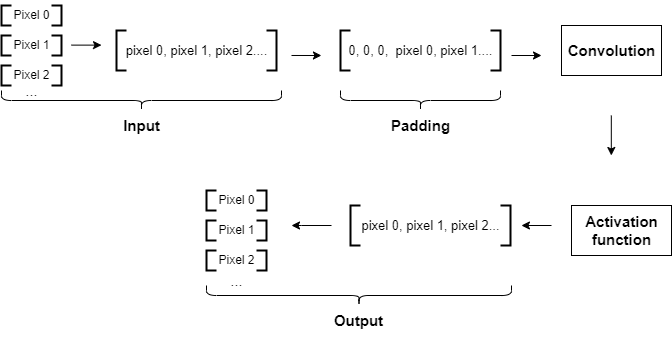

The diagram above was exported from draw.io. Its source (the exported page's mxGraphModel, read from the mxfile embedded in the PNG):
<mxGraphModel dx="1179" dy="726" grid="1" gridSize="10" guides="1" tooltips="1" connect="1" arrows="1" fold="1" page="1" pageScale="1" pageWidth="827" pageHeight="1169" math="0" shadow="0">
  <root>
    <mxCell id="0" />
    <mxCell id="1" parent="0" />
    <mxCell id="FF8NbefBJdHxL64djcWq-1" value="" style="strokeWidth=2;html=1;shape=mxgraph.flowchart.annotation_1;align=left;pointerEvents=1;" vertex="1" parent="1">
      <mxGeometry x="80" y="80" width="10" height="20" as="geometry" />
    </mxCell>
    <mxCell id="FF8NbefBJdHxL64djcWq-2" value="" style="strokeWidth=2;html=1;shape=mxgraph.flowchart.annotation_1;align=left;pointerEvents=1;direction=west;" vertex="1" parent="1">
      <mxGeometry x="130" y="80" width="10" height="20" as="geometry" />
    </mxCell>
    <mxCell id="FF8NbefBJdHxL64djcWq-18" value="&lt;font style=&quot;font-size: 11px;&quot;&gt;Pixel 0&lt;/font&gt;" style="text;html=1;align=center;verticalAlign=middle;resizable=0;points=[];autosize=1;strokeColor=none;fillColor=none;fontSize=8;" vertex="1" parent="1">
      <mxGeometry x="80" y="75" width="60" height="30" as="geometry" />
    </mxCell>
    <mxCell id="FF8NbefBJdHxL64djcWq-26" value="" style="strokeWidth=2;html=1;shape=mxgraph.flowchart.annotation_1;align=left;pointerEvents=1;" vertex="1" parent="1">
      <mxGeometry x="80" y="110" width="10" height="20" as="geometry" />
    </mxCell>
    <mxCell id="FF8NbefBJdHxL64djcWq-27" value="" style="strokeWidth=2;html=1;shape=mxgraph.flowchart.annotation_1;align=left;pointerEvents=1;direction=west;" vertex="1" parent="1">
      <mxGeometry x="130" y="110" width="10" height="20" as="geometry" />
    </mxCell>
    <mxCell id="FF8NbefBJdHxL64djcWq-38" value="" style="edgeStyle=orthogonalEdgeStyle;rounded=0;orthogonalLoop=1;jettySize=auto;html=1;fontSize=15;" edge="1" parent="1">
      <mxGeometry relative="1" as="geometry">
        <mxPoint x="150" y="119.62" as="sourcePoint" />
        <mxPoint x="180" y="119.62" as="targetPoint" />
      </mxGeometry>
    </mxCell>
    <mxCell id="FF8NbefBJdHxL64djcWq-28" value="&lt;font style=&quot;font-size: 11px;&quot;&gt;Pixel 1&lt;/font&gt;" style="text;html=1;align=center;verticalAlign=middle;resizable=0;points=[];autosize=1;strokeColor=none;fillColor=none;fontSize=8;" vertex="1" parent="1">
      <mxGeometry x="80" y="105" width="60" height="30" as="geometry" />
    </mxCell>
    <mxCell id="FF8NbefBJdHxL64djcWq-29" value="" style="strokeWidth=2;html=1;shape=mxgraph.flowchart.annotation_1;align=left;pointerEvents=1;" vertex="1" parent="1">
      <mxGeometry x="80" y="140" width="10" height="20" as="geometry" />
    </mxCell>
    <mxCell id="FF8NbefBJdHxL64djcWq-30" value="" style="strokeWidth=2;html=1;shape=mxgraph.flowchart.annotation_1;align=left;pointerEvents=1;direction=west;" vertex="1" parent="1">
      <mxGeometry x="130" y="140" width="10" height="20" as="geometry" />
    </mxCell>
    <mxCell id="FF8NbefBJdHxL64djcWq-31" value="&lt;font style=&quot;font-size: 11px;&quot;&gt;Pixel 2&lt;/font&gt;" style="text;html=1;align=center;verticalAlign=middle;resizable=0;points=[];autosize=1;strokeColor=none;fillColor=none;fontSize=8;" vertex="1" parent="1">
      <mxGeometry x="80" y="135" width="60" height="30" as="geometry" />
    </mxCell>
    <mxCell id="FF8NbefBJdHxL64djcWq-33" value="&lt;font style=&quot;font-size: 15px;&quot;&gt;...&lt;/font&gt;" style="text;html=1;align=center;verticalAlign=middle;resizable=0;points=[];autosize=1;strokeColor=none;fillColor=none;fontSize=11;" vertex="1" parent="1">
      <mxGeometry x="90" y="150" width="40" height="30" as="geometry" />
    </mxCell>
    <mxCell id="FF8NbefBJdHxL64djcWq-34" value="" style="shape=curlyBracket;whiteSpace=wrap;html=1;rounded=1;flipH=1;size=0.5;direction=north;" vertex="1" parent="1">
      <mxGeometry x="80" y="165" width="280" height="20" as="geometry" />
    </mxCell>
    <mxCell id="FF8NbefBJdHxL64djcWq-35" value="&lt;font style=&quot;font-size: 13px;&quot;&gt;pixel 0, pixel 1, pixel 2....&lt;/font&gt;" style="text;html=1;align=center;verticalAlign=middle;resizable=0;points=[];autosize=1;strokeColor=none;fillColor=none;" vertex="1" parent="1">
      <mxGeometry x="190" y="110" width="170" height="30" as="geometry" />
    </mxCell>
    <mxCell id="FF8NbefBJdHxL64djcWq-36" value="" style="strokeWidth=2;html=1;shape=mxgraph.flowchart.annotation_1;align=left;pointerEvents=1;fontSize=17;" vertex="1" parent="1">
      <mxGeometry x="195" y="105" width="10" height="40" as="geometry" />
    </mxCell>
    <mxCell id="FF8NbefBJdHxL64djcWq-37" value="" style="strokeWidth=2;html=1;shape=mxgraph.flowchart.annotation_1;align=left;pointerEvents=1;fontSize=17;direction=west;" vertex="1" parent="1">
      <mxGeometry x="345" y="105" width="10" height="40" as="geometry" />
    </mxCell>
    <mxCell id="FF8NbefBJdHxL64djcWq-41" value="" style="edgeStyle=orthogonalEdgeStyle;rounded=0;orthogonalLoop=1;jettySize=auto;html=1;fontSize=15;" edge="1" parent="1">
      <mxGeometry relative="1" as="geometry">
        <mxPoint x="370" y="129.98" as="sourcePoint" />
        <mxPoint x="400" y="129.56" as="targetPoint" />
      </mxGeometry>
    </mxCell>
    <mxCell id="FF8NbefBJdHxL64djcWq-42" value="Input" style="text;html=1;align=center;verticalAlign=middle;resizable=0;points=[];autosize=1;strokeColor=none;fillColor=none;fontSize=15;fontStyle=1" vertex="1" parent="1">
      <mxGeometry x="190" y="185" width="60" height="30" as="geometry" />
    </mxCell>
    <mxCell id="FF8NbefBJdHxL64djcWq-44" value="&lt;font style=&quot;font-size: 13px;&quot;&gt;0, 0, 0,&amp;nbsp; pixel 0, pixel 1....&lt;/font&gt;" style="text;html=1;align=center;verticalAlign=middle;resizable=0;points=[];autosize=1;strokeColor=none;fillColor=none;" vertex="1" parent="1">
      <mxGeometry x="414" y="110" width="170" height="30" as="geometry" />
    </mxCell>
    <mxCell id="FF8NbefBJdHxL64djcWq-45" value="" style="strokeWidth=2;html=1;shape=mxgraph.flowchart.annotation_1;align=left;pointerEvents=1;fontSize=17;" vertex="1" parent="1">
      <mxGeometry x="419" y="105" width="10" height="40" as="geometry" />
    </mxCell>
    <mxCell id="FF8NbefBJdHxL64djcWq-46" value="" style="strokeWidth=2;html=1;shape=mxgraph.flowchart.annotation_1;align=left;pointerEvents=1;fontSize=17;direction=west;" vertex="1" parent="1">
      <mxGeometry x="569" y="105" width="10" height="40" as="geometry" />
    </mxCell>
    <mxCell id="FF8NbefBJdHxL64djcWq-47" value="" style="shape=curlyBracket;whiteSpace=wrap;html=1;rounded=1;flipH=1;size=0.5;direction=north;" vertex="1" parent="1">
      <mxGeometry x="419" y="165" width="160" height="20" as="geometry" />
    </mxCell>
    <mxCell id="FF8NbefBJdHxL64djcWq-48" value="Padding" style="text;html=1;align=center;verticalAlign=middle;resizable=0;points=[];autosize=1;strokeColor=none;fillColor=none;fontSize=15;fontStyle=1" vertex="1" parent="1">
      <mxGeometry x="459" y="185" width="80" height="30" as="geometry" />
    </mxCell>
    <mxCell id="FF8NbefBJdHxL64djcWq-49" value="" style="edgeStyle=orthogonalEdgeStyle;rounded=0;orthogonalLoop=1;jettySize=auto;html=1;fontSize=15;" edge="1" parent="1">
      <mxGeometry relative="1" as="geometry">
        <mxPoint x="590" y="130" as="sourcePoint" />
        <mxPoint x="620" y="130" as="targetPoint" />
      </mxGeometry>
    </mxCell>
    <mxCell id="FF8NbefBJdHxL64djcWq-50" value="" style="verticalLabelPosition=bottom;verticalAlign=top;html=1;shape=mxgraph.basic.rect;fillColor2=none;strokeWidth=1;size=20;indent=5;fontSize=15;" vertex="1" parent="1">
      <mxGeometry x="640" y="100" width="100" height="50" as="geometry" />
    </mxCell>
    <mxCell id="FF8NbefBJdHxL64djcWq-51" value="&lt;b&gt;Convolution&lt;/b&gt;" style="text;html=1;align=center;verticalAlign=middle;resizable=0;points=[];autosize=1;strokeColor=none;fillColor=none;fontSize=15;" vertex="1" parent="1">
      <mxGeometry x="635" y="110" width="110" height="30" as="geometry" />
    </mxCell>
    <mxCell id="FF8NbefBJdHxL64djcWq-52" value="" style="edgeStyle=orthogonalEdgeStyle;rounded=0;orthogonalLoop=1;jettySize=auto;html=1;fontSize=15;" edge="1" parent="1">
      <mxGeometry relative="1" as="geometry">
        <mxPoint x="689.81" y="190" as="sourcePoint" />
        <mxPoint x="689.81" y="230" as="targetPoint" />
        <Array as="points">
          <mxPoint x="689.81" y="190" />
        </Array>
      </mxGeometry>
    </mxCell>
    <mxCell id="FF8NbefBJdHxL64djcWq-53" value="" style="verticalLabelPosition=bottom;verticalAlign=top;html=1;shape=mxgraph.basic.rect;fillColor2=none;strokeWidth=1;size=20;indent=5;fontSize=15;" vertex="1" parent="1">
      <mxGeometry x="650" y="280" width="100" height="50" as="geometry" />
    </mxCell>
    <mxCell id="FF8NbefBJdHxL64djcWq-54" value="&lt;b&gt;Activation&lt;br&gt;function&lt;/b&gt;" style="text;html=1;align=center;verticalAlign=middle;resizable=0;points=[];autosize=1;strokeColor=none;fillColor=none;fontSize=15;" vertex="1" parent="1">
      <mxGeometry x="650" y="280" width="100" height="50" as="geometry" />
    </mxCell>
    <mxCell id="FF8NbefBJdHxL64djcWq-55" value="" style="edgeStyle=orthogonalEdgeStyle;rounded=0;orthogonalLoop=1;jettySize=auto;html=1;fontSize=15;" edge="1" parent="1">
      <mxGeometry relative="1" as="geometry">
        <mxPoint x="630" y="300" as="sourcePoint" />
        <mxPoint x="600" y="300" as="targetPoint" />
        <Array as="points">
          <mxPoint x="630" y="300" />
          <mxPoint x="600" y="300" />
        </Array>
      </mxGeometry>
    </mxCell>
    <mxCell id="FF8NbefBJdHxL64djcWq-56" value="&lt;font style=&quot;font-size: 13px;&quot;&gt;pixel 0, pixel 1, pixel 2...&lt;/font&gt;" style="text;html=1;align=center;verticalAlign=middle;resizable=0;points=[];autosize=1;strokeColor=none;fillColor=none;" vertex="1" parent="1">
      <mxGeometry x="429" y="285" width="160" height="30" as="geometry" />
    </mxCell>
    <mxCell id="FF8NbefBJdHxL64djcWq-57" value="" style="strokeWidth=2;html=1;shape=mxgraph.flowchart.annotation_1;align=left;pointerEvents=1;fontSize=17;" vertex="1" parent="1">
      <mxGeometry x="429" y="280" width="10" height="40" as="geometry" />
    </mxCell>
    <mxCell id="FF8NbefBJdHxL64djcWq-58" value="" style="strokeWidth=2;html=1;shape=mxgraph.flowchart.annotation_1;align=left;pointerEvents=1;fontSize=17;direction=west;" vertex="1" parent="1">
      <mxGeometry x="579" y="280" width="10" height="40" as="geometry" />
    </mxCell>
    <mxCell id="FF8NbefBJdHxL64djcWq-59" value="" style="shape=curlyBracket;whiteSpace=wrap;html=1;rounded=1;flipH=1;size=0.5;direction=north;" vertex="1" parent="1">
      <mxGeometry x="285" y="360" width="305" height="20" as="geometry" />
    </mxCell>
    <mxCell id="FF8NbefBJdHxL64djcWq-61" value="" style="strokeWidth=2;html=1;shape=mxgraph.flowchart.annotation_1;align=left;pointerEvents=1;" vertex="1" parent="1">
      <mxGeometry x="285" y="265" width="10" height="20" as="geometry" />
    </mxCell>
    <mxCell id="FF8NbefBJdHxL64djcWq-62" value="" style="strokeWidth=2;html=1;shape=mxgraph.flowchart.annotation_1;align=left;pointerEvents=1;direction=west;" vertex="1" parent="1">
      <mxGeometry x="335" y="265" width="10" height="20" as="geometry" />
    </mxCell>
    <mxCell id="FF8NbefBJdHxL64djcWq-63" value="&lt;font style=&quot;font-size: 11px;&quot;&gt;Pixel 0&lt;/font&gt;" style="text;html=1;align=center;verticalAlign=middle;resizable=0;points=[];autosize=1;strokeColor=none;fillColor=none;fontSize=8;" vertex="1" parent="1">
      <mxGeometry x="285" y="260" width="60" height="30" as="geometry" />
    </mxCell>
    <mxCell id="FF8NbefBJdHxL64djcWq-64" value="" style="strokeWidth=2;html=1;shape=mxgraph.flowchart.annotation_1;align=left;pointerEvents=1;" vertex="1" parent="1">
      <mxGeometry x="285" y="295" width="10" height="20" as="geometry" />
    </mxCell>
    <mxCell id="FF8NbefBJdHxL64djcWq-65" value="" style="strokeWidth=2;html=1;shape=mxgraph.flowchart.annotation_1;align=left;pointerEvents=1;direction=west;" vertex="1" parent="1">
      <mxGeometry x="335" y="295" width="10" height="20" as="geometry" />
    </mxCell>
    <mxCell id="FF8NbefBJdHxL64djcWq-66" value="&lt;font style=&quot;font-size: 11px;&quot;&gt;Pixel 1&lt;/font&gt;" style="text;html=1;align=center;verticalAlign=middle;resizable=0;points=[];autosize=1;strokeColor=none;fillColor=none;fontSize=8;" vertex="1" parent="1">
      <mxGeometry x="285" y="290" width="60" height="30" as="geometry" />
    </mxCell>
    <mxCell id="FF8NbefBJdHxL64djcWq-67" value="" style="strokeWidth=2;html=1;shape=mxgraph.flowchart.annotation_1;align=left;pointerEvents=1;" vertex="1" parent="1">
      <mxGeometry x="285" y="325" width="10" height="20" as="geometry" />
    </mxCell>
    <mxCell id="FF8NbefBJdHxL64djcWq-68" value="" style="strokeWidth=2;html=1;shape=mxgraph.flowchart.annotation_1;align=left;pointerEvents=1;direction=west;" vertex="1" parent="1">
      <mxGeometry x="335" y="325" width="10" height="20" as="geometry" />
    </mxCell>
    <mxCell id="FF8NbefBJdHxL64djcWq-69" value="&lt;font style=&quot;font-size: 11px;&quot;&gt;Pixel 2&lt;/font&gt;" style="text;html=1;align=center;verticalAlign=middle;resizable=0;points=[];autosize=1;strokeColor=none;fillColor=none;fontSize=8;" vertex="1" parent="1">
      <mxGeometry x="285" y="320" width="60" height="30" as="geometry" />
    </mxCell>
    <mxCell id="FF8NbefBJdHxL64djcWq-70" value="..." style="text;html=1;align=center;verticalAlign=middle;resizable=0;points=[];autosize=1;strokeColor=none;fillColor=none;fontSize=15;" vertex="1" parent="1">
      <mxGeometry x="295" y="340" width="40" height="30" as="geometry" />
    </mxCell>
    <mxCell id="FF8NbefBJdHxL64djcWq-71" value="" style="edgeStyle=orthogonalEdgeStyle;rounded=0;orthogonalLoop=1;jettySize=auto;html=1;fontSize=15;" edge="1" parent="1">
      <mxGeometry relative="1" as="geometry">
        <mxPoint x="410" y="300" as="sourcePoint" />
        <mxPoint x="370" y="300" as="targetPoint" />
        <Array as="points">
          <mxPoint x="380" y="300" />
        </Array>
      </mxGeometry>
    </mxCell>
    <mxCell id="FF8NbefBJdHxL64djcWq-72" value="Output" style="text;html=1;align=center;verticalAlign=middle;resizable=0;points=[];autosize=1;strokeColor=none;fillColor=none;fontSize=15;fontStyle=1" vertex="1" parent="1">
      <mxGeometry x="402.5" y="380" width="70" height="30" as="geometry" />
    </mxCell>
  </root>
</mxGraphModel>